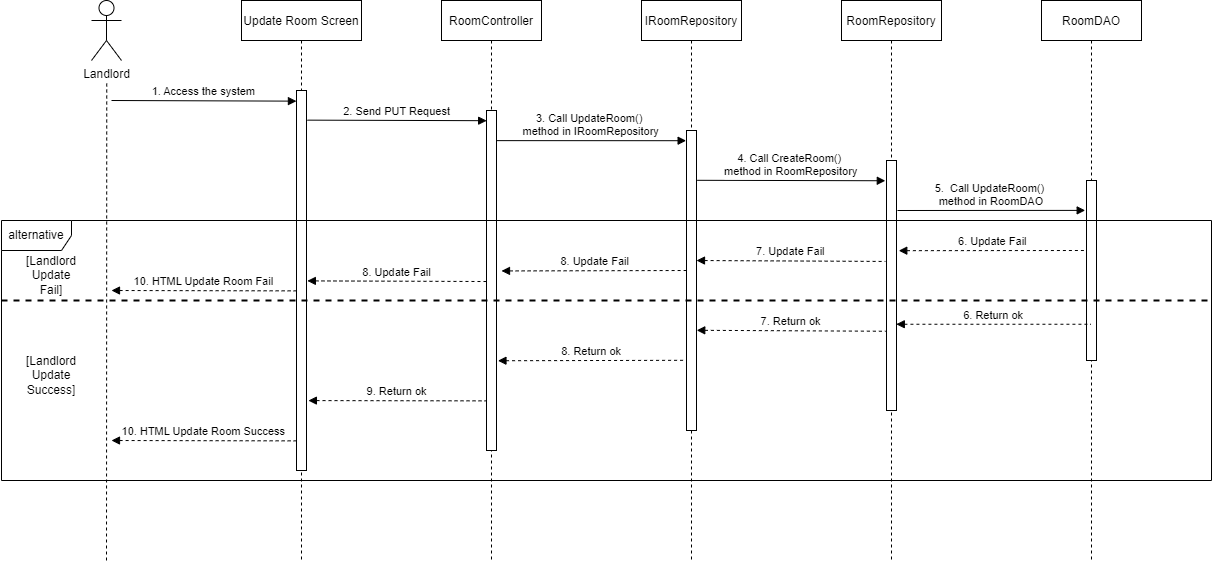

The diagram above was exported from draw.io. Its source (the exported page's mxGraphModel, read from the mxfile embedded in the PNG):
<mxGraphModel dx="474" dy="235" grid="1" gridSize="10" guides="1" tooltips="1" connect="1" arrows="1" fold="1" page="1" pageScale="1" pageWidth="850" pageHeight="1100" math="0" shadow="0">
  <root>
    <mxCell id="0" />
    <mxCell id="1" parent="0" />
    <mxCell id="xhW7cReahB5FA-mIRNzD-1" value="Update Room Screen" style="shape=umlLifeline;perimeter=lifelinePerimeter;container=1;collapsible=0;recursiveResize=0;rounded=0;shadow=0;strokeWidth=1;" vertex="1" parent="1">
      <mxGeometry x="440" y="630" width="120" height="560" as="geometry" />
    </mxCell>
    <mxCell id="xhW7cReahB5FA-mIRNzD-2" value="" style="points=[];perimeter=orthogonalPerimeter;rounded=0;shadow=0;strokeWidth=1;" vertex="1" parent="xhW7cReahB5FA-mIRNzD-1">
      <mxGeometry x="55" y="90" width="10" height="380" as="geometry" />
    </mxCell>
    <mxCell id="xhW7cReahB5FA-mIRNzD-3" value="RoomController" style="shape=umlLifeline;perimeter=lifelinePerimeter;container=1;collapsible=0;recursiveResize=0;rounded=0;shadow=0;strokeWidth=1;" vertex="1" parent="1">
      <mxGeometry x="640" y="630" width="100" height="560" as="geometry" />
    </mxCell>
    <mxCell id="xhW7cReahB5FA-mIRNzD-4" value="" style="points=[];perimeter=orthogonalPerimeter;rounded=0;shadow=0;strokeWidth=1;" vertex="1" parent="xhW7cReahB5FA-mIRNzD-3">
      <mxGeometry x="45" y="110" width="10" height="340" as="geometry" />
    </mxCell>
    <mxCell id="xhW7cReahB5FA-mIRNzD-5" value="Landlord" style="shape=umlActor;verticalLabelPosition=bottom;verticalAlign=top;html=1;outlineConnect=0;" vertex="1" parent="1">
      <mxGeometry x="290" y="630" width="30" height="60" as="geometry" />
    </mxCell>
    <mxCell id="xhW7cReahB5FA-mIRNzD-6" value="" style="endArrow=none;dashed=1;html=1;rounded=0;startArrow=none;" edge="1" parent="1">
      <mxGeometry width="50" height="50" relative="1" as="geometry">
        <mxPoint x="305" y="1189.9999999999998" as="sourcePoint" />
        <mxPoint x="305.24999999999955" y="710" as="targetPoint" />
      </mxGeometry>
    </mxCell>
    <mxCell id="xhW7cReahB5FA-mIRNzD-7" value="1. Access the system" style="verticalAlign=bottom;endArrow=block;entryX=-0.007;entryY=0.028;shadow=0;strokeWidth=1;entryDx=0;entryDy=0;entryPerimeter=0;" edge="1" parent="1" target="xhW7cReahB5FA-mIRNzD-2">
      <mxGeometry relative="1" as="geometry">
        <mxPoint x="310" y="730" as="sourcePoint" />
        <mxPoint x="480" y="730.0000000000001" as="targetPoint" />
      </mxGeometry>
    </mxCell>
    <mxCell id="xhW7cReahB5FA-mIRNzD-8" value="2. Send PUT Request" style="verticalAlign=bottom;endArrow=block;shadow=0;strokeWidth=1;entryX=0.016;entryY=0.03;entryDx=0;entryDy=0;entryPerimeter=0;exitX=1.094;exitY=0.078;exitDx=0;exitDy=0;exitPerimeter=0;" edge="1" parent="1" source="xhW7cReahB5FA-mIRNzD-2" target="xhW7cReahB5FA-mIRNzD-4">
      <mxGeometry relative="1" as="geometry">
        <mxPoint x="510" y="740" as="sourcePoint" />
        <mxPoint x="680" y="739" as="targetPoint" />
      </mxGeometry>
    </mxCell>
    <mxCell id="xhW7cReahB5FA-mIRNzD-9" value="IRoomRepository" style="shape=umlLifeline;perimeter=lifelinePerimeter;container=1;collapsible=0;recursiveResize=0;rounded=0;shadow=0;strokeWidth=1;" vertex="1" parent="1">
      <mxGeometry x="840" y="630" width="100" height="560" as="geometry" />
    </mxCell>
    <mxCell id="xhW7cReahB5FA-mIRNzD-10" value="" style="points=[];perimeter=orthogonalPerimeter;rounded=0;shadow=0;strokeWidth=1;" vertex="1" parent="xhW7cReahB5FA-mIRNzD-9">
      <mxGeometry x="45" y="130" width="10" height="300" as="geometry" />
    </mxCell>
    <mxCell id="xhW7cReahB5FA-mIRNzD-11" value="3. Call UpdateRoom()  &#10;method in IRoomRepository" style="verticalAlign=bottom;endArrow=block;shadow=0;strokeWidth=1;entryX=-0.037;entryY=0.034;entryDx=0;entryDy=0;entryPerimeter=0;exitX=1.019;exitY=0.159;exitDx=0;exitDy=0;exitPerimeter=0;" edge="1" parent="xhW7cReahB5FA-mIRNzD-9" target="xhW7cReahB5FA-mIRNzD-10">
      <mxGeometry relative="1" as="geometry">
        <mxPoint x="-144.9999999999995" y="140.1299999999998" as="sourcePoint" />
        <mxPoint x="33.55000000000018" y="140.00000000000014" as="targetPoint" />
      </mxGeometry>
    </mxCell>
    <mxCell id="xhW7cReahB5FA-mIRNzD-12" value="RoomRepository" style="shape=umlLifeline;perimeter=lifelinePerimeter;container=1;collapsible=0;recursiveResize=0;rounded=0;shadow=0;strokeWidth=1;" vertex="1" parent="1">
      <mxGeometry x="1040" y="630" width="100" height="560" as="geometry" />
    </mxCell>
    <mxCell id="xhW7cReahB5FA-mIRNzD-13" value="" style="points=[];perimeter=orthogonalPerimeter;rounded=0;shadow=0;strokeWidth=1;" vertex="1" parent="xhW7cReahB5FA-mIRNzD-12">
      <mxGeometry x="45" y="160" width="10" height="250" as="geometry" />
    </mxCell>
    <mxCell id="xhW7cReahB5FA-mIRNzD-14" value="6. Update Fail" style="verticalAlign=bottom;endArrow=none;shadow=0;strokeWidth=1;entryX=-0.102;entryY=0.689;entryDx=0;entryDy=0;entryPerimeter=0;endFill=0;startArrow=block;startFill=1;dashed=1;exitX=1.126;exitY=0.479;exitDx=0;exitDy=0;exitPerimeter=0;" edge="1" parent="xhW7cReahB5FA-mIRNzD-12">
      <mxGeometry relative="1" as="geometry">
        <mxPoint x="57.2800000000002" y="250.18" as="sourcePoint" />
        <mxPoint x="245" y="249.99999999999994" as="targetPoint" />
      </mxGeometry>
    </mxCell>
    <mxCell id="xhW7cReahB5FA-mIRNzD-15" value="RoomDAO" style="shape=umlLifeline;perimeter=lifelinePerimeter;container=1;collapsible=0;recursiveResize=0;rounded=0;shadow=0;strokeWidth=1;" vertex="1" parent="1">
      <mxGeometry x="1240" y="630" width="100" height="560" as="geometry" />
    </mxCell>
    <mxCell id="xhW7cReahB5FA-mIRNzD-16" value="" style="points=[];perimeter=orthogonalPerimeter;rounded=0;shadow=0;strokeWidth=1;" vertex="1" parent="xhW7cReahB5FA-mIRNzD-15">
      <mxGeometry x="45" y="180" width="10" height="180" as="geometry" />
    </mxCell>
    <mxCell id="xhW7cReahB5FA-mIRNzD-17" value="4. Call CreateRoom() &#10;method in RoomRepository" style="verticalAlign=bottom;endArrow=block;shadow=0;strokeWidth=1;exitX=1.076;exitY=0.166;exitDx=0;exitDy=0;exitPerimeter=0;entryX=-0.12;entryY=0.081;entryDx=0;entryDy=0;entryPerimeter=0;" edge="1" parent="1" source="xhW7cReahB5FA-mIRNzD-10" target="xhW7cReahB5FA-mIRNzD-13">
      <mxGeometry relative="1" as="geometry">
        <mxPoint x="900.0000000000005" y="790.6899999999998" as="sourcePoint" />
        <mxPoint x="1070" y="790" as="targetPoint" />
      </mxGeometry>
    </mxCell>
    <mxCell id="xhW7cReahB5FA-mIRNzD-18" value="5.  Call UpdateRoom() &#10;method in RoomDAO" style="verticalAlign=bottom;endArrow=block;shadow=0;strokeWidth=1;exitX=1.097;exitY=0.2;exitDx=0;exitDy=0;exitPerimeter=0;entryX=-0.131;entryY=0.166;entryDx=0;entryDy=0;entryPerimeter=0;" edge="1" parent="1" source="xhW7cReahB5FA-mIRNzD-13" target="xhW7cReahB5FA-mIRNzD-16">
      <mxGeometry relative="1" as="geometry">
        <mxPoint x="1100" y="809.72" as="sourcePoint" />
        <mxPoint x="1280" y="810" as="targetPoint" />
      </mxGeometry>
    </mxCell>
    <mxCell id="xhW7cReahB5FA-mIRNzD-19" value="6. Return ok" style="verticalAlign=bottom;endArrow=none;shadow=0;strokeWidth=1;endFill=0;startArrow=block;startFill=1;dashed=1;exitX=0.98;exitY=0.655;exitDx=0;exitDy=0;exitPerimeter=0;" edge="1" parent="1" source="xhW7cReahB5FA-mIRNzD-13" target="xhW7cReahB5FA-mIRNzD-15">
      <mxGeometry relative="1" as="geometry">
        <mxPoint x="1100" y="940" as="sourcePoint" />
        <mxPoint x="1280.1399999999999" y="860.1599999999999" as="targetPoint" />
      </mxGeometry>
    </mxCell>
    <mxCell id="xhW7cReahB5FA-mIRNzD-20" value="7. Return ok" style="verticalAlign=bottom;endArrow=none;shadow=0;strokeWidth=1;endFill=0;startArrow=block;startFill=1;dashed=1;exitX=1.025;exitY=0.666;exitDx=0;exitDy=0;exitPerimeter=0;entryX=-0.079;entryY=0.683;entryDx=0;entryDy=0;entryPerimeter=0;" edge="1" parent="1" source="xhW7cReahB5FA-mIRNzD-10" target="xhW7cReahB5FA-mIRNzD-13">
      <mxGeometry relative="1" as="geometry">
        <mxPoint x="899.9999999999999" y="900" as="sourcePoint" />
        <mxPoint x="1089.4500000000003" y="900" as="targetPoint" />
      </mxGeometry>
    </mxCell>
    <mxCell id="xhW7cReahB5FA-mIRNzD-21" value="8. Return ok" style="verticalAlign=bottom;endArrow=none;shadow=0;strokeWidth=1;entryX=-0.109;entryY=0.766;entryDx=0;entryDy=0;entryPerimeter=0;endFill=0;startArrow=block;startFill=1;dashed=1;exitX=1.145;exitY=0.736;exitDx=0;exitDy=0;exitPerimeter=0;" edge="1" parent="1" source="xhW7cReahB5FA-mIRNzD-4" target="xhW7cReahB5FA-mIRNzD-10">
      <mxGeometry relative="1" as="geometry">
        <mxPoint x="700" y="940" as="sourcePoint" />
        <mxPoint x="889.4500000000003" y="940" as="targetPoint" />
      </mxGeometry>
    </mxCell>
    <mxCell id="xhW7cReahB5FA-mIRNzD-22" value="9. Return ok" style="verticalAlign=bottom;endArrow=none;shadow=0;strokeWidth=1;entryX=-0.049;entryY=0.854;entryDx=0;entryDy=0;entryPerimeter=0;endFill=0;startArrow=block;startFill=1;dashed=1;exitX=1.19;exitY=0.816;exitDx=0;exitDy=0;exitPerimeter=0;" edge="1" parent="1" source="xhW7cReahB5FA-mIRNzD-2" target="xhW7cReahB5FA-mIRNzD-4">
      <mxGeometry relative="1" as="geometry">
        <mxPoint x="500" y="940" as="sourcePoint" />
        <mxPoint x="689.4500000000003" y="940" as="targetPoint" />
      </mxGeometry>
    </mxCell>
    <mxCell id="xhW7cReahB5FA-mIRNzD-23" value="10. HTML Update Room Success" style="verticalAlign=bottom;endArrow=none;shadow=0;strokeWidth=1;entryX=-0.034;entryY=0.922;entryDx=0;entryDy=0;entryPerimeter=0;endFill=0;startArrow=block;startFill=1;dashed=1;" edge="1" parent="1" target="xhW7cReahB5FA-mIRNzD-2">
      <mxGeometry relative="1" as="geometry">
        <mxPoint x="310" y="1069.9999999999998" as="sourcePoint" />
        <mxPoint x="499.4500000000003" y="950" as="targetPoint" />
      </mxGeometry>
    </mxCell>
    <mxCell id="xhW7cReahB5FA-mIRNzD-24" value="alternative" style="shape=umlFrame;whiteSpace=wrap;html=1;width=70;height=30;" vertex="1" parent="1">
      <mxGeometry x="200" y="850" width="1210" height="260" as="geometry" />
    </mxCell>
    <mxCell id="xhW7cReahB5FA-mIRNzD-25" value="7. Update Fail" style="verticalAlign=bottom;endArrow=none;shadow=0;strokeWidth=1;endFill=0;startArrow=block;startFill=1;dashed=1;exitX=1.025;exitY=0.666;exitDx=0;exitDy=0;exitPerimeter=0;entryX=-0.079;entryY=0.683;entryDx=0;entryDy=0;entryPerimeter=0;" edge="1" parent="1">
      <mxGeometry relative="1" as="geometry">
        <mxPoint x="895" y="890" as="sourcePoint" />
        <mxPoint x="1083.96" y="890.95" as="targetPoint" />
      </mxGeometry>
    </mxCell>
    <mxCell id="xhW7cReahB5FA-mIRNzD-26" value="8. Update Fail" style="verticalAlign=bottom;endArrow=none;shadow=0;strokeWidth=1;entryX=-0.109;entryY=0.766;entryDx=0;entryDy=0;entryPerimeter=0;endFill=0;startArrow=block;startFill=1;dashed=1;exitX=1.145;exitY=0.736;exitDx=0;exitDy=0;exitPerimeter=0;" edge="1" parent="1">
      <mxGeometry relative="1" as="geometry">
        <mxPoint x="700" y="900.44" as="sourcePoint" />
        <mxPoint x="887.4600000000005" y="900" as="targetPoint" />
      </mxGeometry>
    </mxCell>
    <mxCell id="xhW7cReahB5FA-mIRNzD-27" value="8. Update Fail" style="verticalAlign=bottom;endArrow=none;shadow=0;strokeWidth=1;entryX=0;entryY=0.503;entryDx=0;entryDy=0;entryPerimeter=0;endFill=0;startArrow=block;startFill=1;dashed=1;exitX=1.085;exitY=0.501;exitDx=0;exitDy=0;exitPerimeter=0;" edge="1" parent="1" source="xhW7cReahB5FA-mIRNzD-2" target="xhW7cReahB5FA-mIRNzD-4">
      <mxGeometry relative="1" as="geometry">
        <mxPoint x="480" y="909.94" as="sourcePoint" />
        <mxPoint x="667.46" y="909.5" as="targetPoint" />
      </mxGeometry>
    </mxCell>
    <mxCell id="xhW7cReahB5FA-mIRNzD-28" value="10. HTML Update Room Fail" style="verticalAlign=bottom;endArrow=none;shadow=0;strokeWidth=1;entryX=-0.034;entryY=0.922;entryDx=0;entryDy=0;entryPerimeter=0;endFill=0;startArrow=block;startFill=1;dashed=1;" edge="1" parent="1">
      <mxGeometry relative="1" as="geometry">
        <mxPoint x="309.99999999999955" y="919.9999999999998" as="sourcePoint" />
        <mxPoint x="494.6599999999994" y="920.3600000000001" as="targetPoint" />
      </mxGeometry>
    </mxCell>
    <mxCell id="xhW7cReahB5FA-mIRNzD-29" value="" style="endArrow=none;dashed=1;html=1;strokeWidth=2;rounded=0;" edge="1" parent="1">
      <mxGeometry width="50" height="50" relative="1" as="geometry">
        <mxPoint x="200" y="930" as="sourcePoint" />
        <mxPoint x="1410" y="930" as="targetPoint" />
      </mxGeometry>
    </mxCell>
    <mxCell id="xhW7cReahB5FA-mIRNzD-30" value="[Landlord Update Success]" style="text;html=1;strokeColor=none;fillColor=none;align=center;verticalAlign=middle;whiteSpace=wrap;rounded=0;" vertex="1" parent="1">
      <mxGeometry x="220" y="990" width="60" height="30" as="geometry" />
    </mxCell>
    <mxCell id="xhW7cReahB5FA-mIRNzD-31" value="[Landlord Update Fail]" style="text;html=1;strokeColor=none;fillColor=none;align=center;verticalAlign=middle;whiteSpace=wrap;rounded=0;" vertex="1" parent="1">
      <mxGeometry x="220" y="890" width="60" height="30" as="geometry" />
    </mxCell>
  </root>
</mxGraphModel>